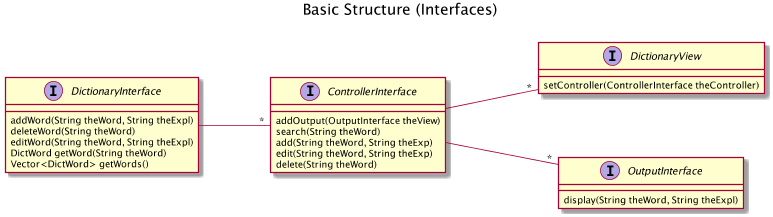

The diagram above was rendered by PlantUML. Its source (embedded in the PNG):
@startuml
scale max 800*600
left to right direction
title Basic Structure (Interfaces)
interface DictionaryInterface
DictionaryInterface : addWord(String theWord, String theExpl)
DictionaryInterface : deleteWord(String theWord)
DictionaryInterface : editWord(String theWord, String theExpl)
DictionaryInterface : DictWord getWord(String theWord)
DictionaryInterface : Vector<DictWord> getWords()

interface DictionaryView
DictionaryView : setController(ControllerInterface theController)

interface ControllerInterface
ControllerInterface : addOutput(OutputInterface theView)
ControllerInterface : search(String theWord)
ControllerInterface : add(String theWord, String theExp)
ControllerInterface : edit(String theWord, String theExp)
ControllerInterface : delete(String theWord)

ControllerInterface -- "*" OutputInterface
interface OutputInterface
OutputInterface : display(String theWord, String theExpl)

DictionaryInterface -- "*" ControllerInterface
ControllerInterface -- "*" DictionaryView
@enduml